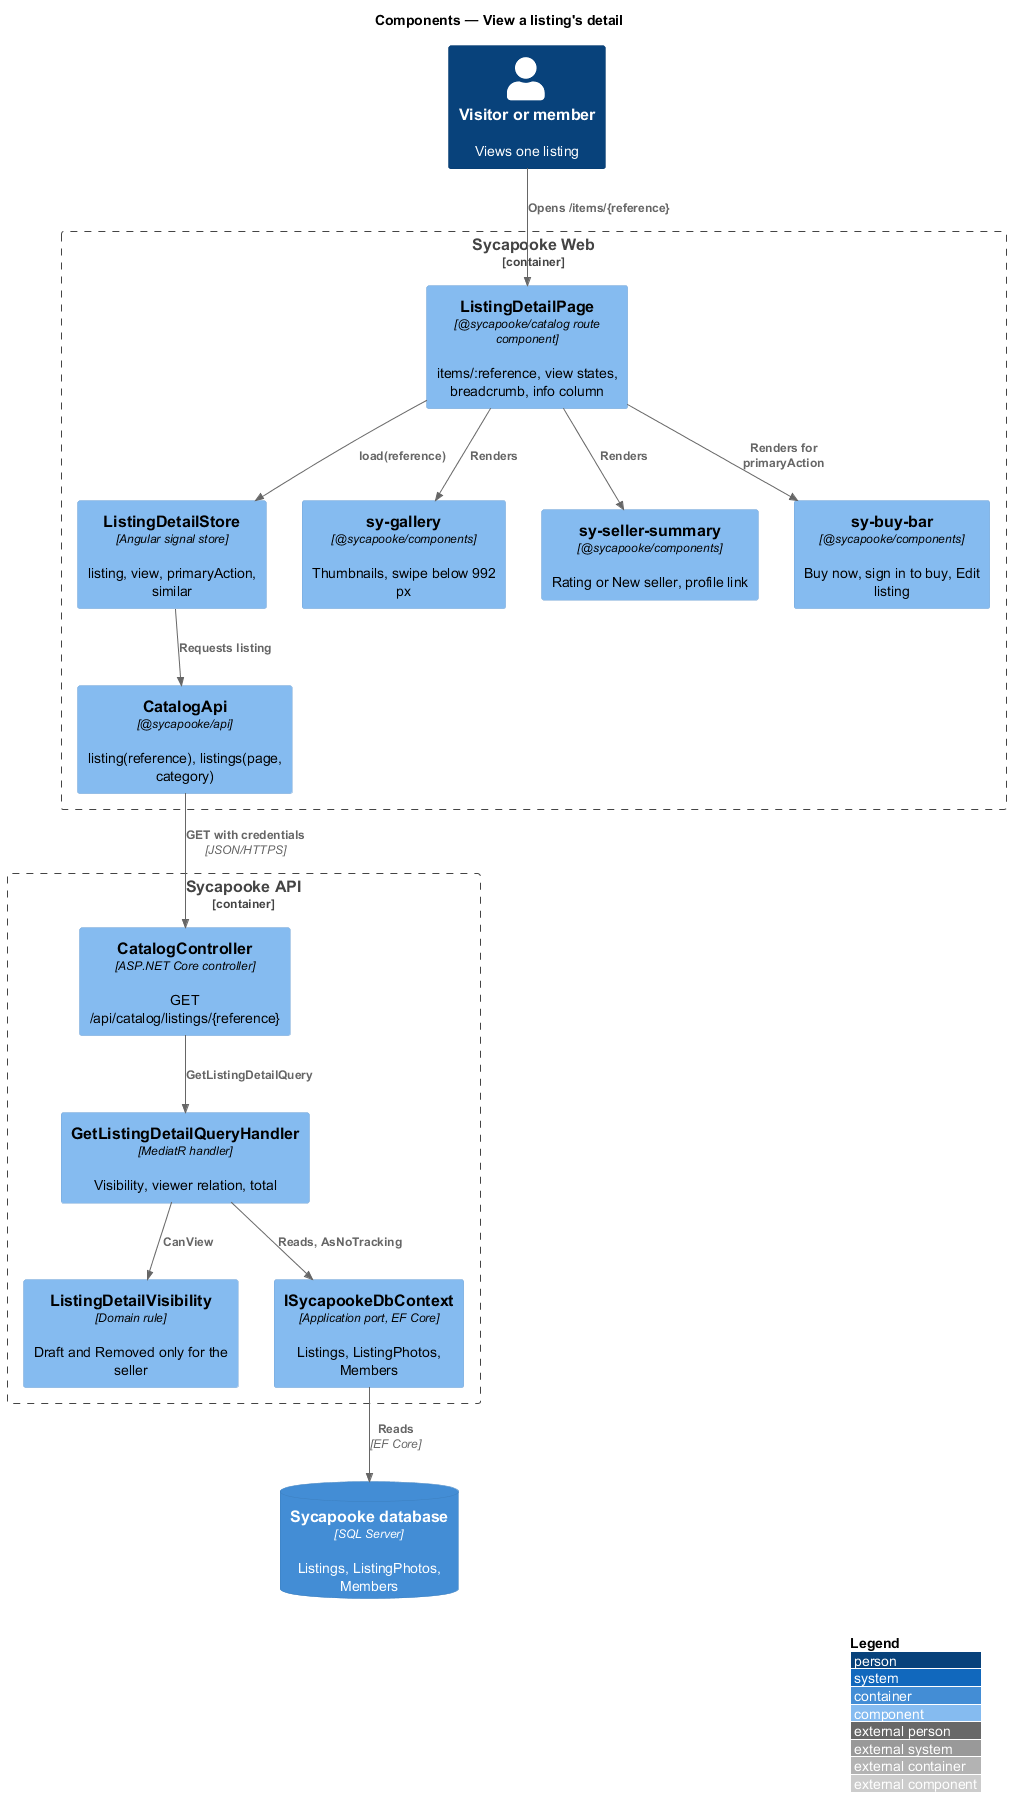

The diagram above was rendered by PlantUML. Its source (embedded in the PNG):
@startuml
!include <C4/C4_Component>
LAYOUT_WITH_LEGEND()
title Components — View a listing's detail

Person(viewer, "Visitor or member", "Views one listing")
Container_Boundary(web, "Sycapooke Web") {
  Component(page, "ListingDetailPage", "@sycapooke/catalog route component", "items/:reference, view states, breadcrumb, info column")
  Component(store, "ListingDetailStore", "Angular signal store", "listing, view, primaryAction, similar")
  Component(gallery, "sy-gallery", "@sycapooke/components", "Thumbnails, swipe below 992 px")
  Component(seller, "sy-seller-summary", "@sycapooke/components", "Rating or New seller, profile link")
  Component(buybar, "sy-buy-bar", "@sycapooke/components", "Buy now, sign in to buy, Edit listing")
  Component(client, "CatalogApi", "@sycapooke/api", "listing(reference), listings(page, category)")
}
Container_Boundary(api, "Sycapooke API") {
  Component(ctrl, "CatalogController", "ASP.NET Core controller", "GET /api/catalog/listings/{reference}")
  Component(handler, "GetListingDetailQueryHandler", "MediatR handler", "Visibility, viewer relation, total")
  Component(vis, "ListingDetailVisibility", "Domain rule", "Draft and Removed only for the seller")
  Component(dbctx, "ISycapookeDbContext", "Application port, EF Core", "Listings, ListingPhotos, Members")
}
ContainerDb(db, "Sycapooke database", "SQL Server", "Listings, ListingPhotos, Members")

Rel(viewer, page, "Opens /items/{reference}")
Rel(page, store, "load(reference)")
Rel(page, gallery, "Renders")
Rel(page, seller, "Renders")
Rel(page, buybar, "Renders for primaryAction")
Rel(store, client, "Requests listing")
Rel(client, ctrl, "GET with credentials", "JSON/HTTPS")
Rel(ctrl, handler, "GetListingDetailQuery")
Rel(handler, vis, "CanView")
Rel(handler, dbctx, "Reads, AsNoTracking")
Rel(dbctx, db, "Reads", "EF Core")
@enduml